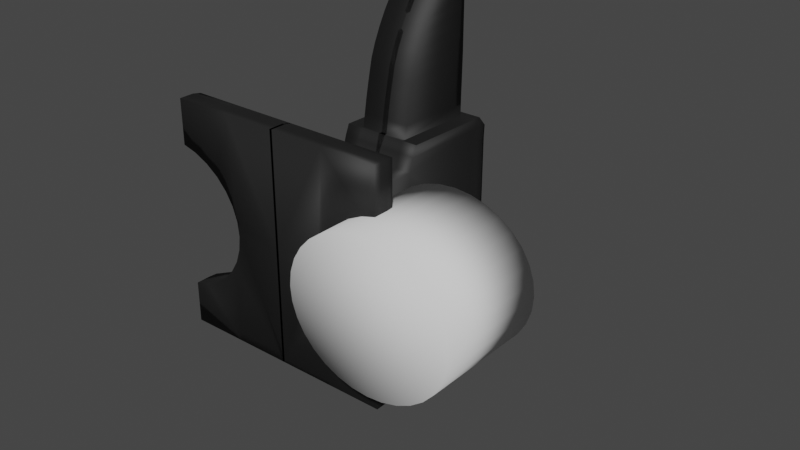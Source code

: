 # Source: Anvil.blend  (saved by Blender 3.1.7; exported with 4.5.12 LTS)
import bpy
from mathutils import Matrix  # noqa: F401  (used for matrix-valued properties, if any)

bpy.ops.wm.read_factory_settings(use_empty=True)
scene = bpy.context.scene
scene.name = 'Scene'

# ---- collections
col_collection = bpy.data.collections.new('Collection'); scene.collection.children.link(col_collection)

# ---- materials (node trees are filled in below, after node groups)
mat_material_001 = bpy.data.materials.new('Material.001')
mat_material_001.use_transparent_shadow = False

# ---- material node trees
mat_material_001.use_nodes = True; mat_material_001.node_tree.nodes.clear()
_N = mat_material_001.node_tree.nodes; _L = mat_material_001.node_tree.links
n0 = _N.new('ShaderNodeBsdfPrincipled'); n0.name = 'Principled BSDF'; n0.location = (10, 300)
n0.distribution = 'GGX'
n0.subsurface_method = 'RANDOM_WALK_SKIN'
n0.inputs[0].default_value = (0.04445, 0.04445, 0.04445, 1.0)
n0.inputs[1].default_value = 0.8406
n0.inputs[2].default_value = 0.6594
n0.inputs[3].default_value = 1.45
n0.inputs[20].default_value = 0.0
n0.inputs[27].default_value = (0.0, 0.0, 0.0, 1.0)
n0.inputs[28].default_value = 1.0
n1 = _N.new('ShaderNodeOutputMaterial'); n1.name = 'Material Output'; n1.location = (300, 300)
_L.new(n0.outputs[0], n1.inputs[0])
n1.is_active_output = True

# ---- world
world_world = bpy.data.worlds.new('World'); scene.world = world_world
world_world.use_nodes = True; world_world.node_tree.nodes.clear()
_N = world_world.node_tree.nodes; _L = world_world.node_tree.links
n0 = _N.new('ShaderNodeOutputWorld'); n0.name = 'World Output'; n0.location = (300, 300)
n1 = _N.new('ShaderNodeBackground'); n1.name = 'Background'; n1.location = (10, 300)
n1.inputs[0].default_value = (0.05088, 0.05088, 0.05088, 1.0)
_L.new(n1.outputs[0], n0.inputs[0])
n0.is_active_output = True
world_world.color = (0.05088, 0.05088, 0.05088)
world_world.use_sun_shadow = False
world_world.sun_shadow_jitter_overblur = 0.0

# ---- meshes
me_plane = bpy.data.meshes.new('Plane')
me_plane.from_pydata([(0.8964, -0.008607, 0.9169), (0.8964, -0.008607, -0.895), (0.8964, 0.1094, 0.9169), (0.8964, 0.1094, -0.895), (0.3262, 1.029, 0.3379), (0.3262, 1.027, -0.3359), (0.2557, 0.89, -0.2519), (0.2497, 0.8261, -0.247), (0.2557, 0.7618, -0.2535), (0.2738, 0.6972, -0.2718), (0.3039, 0.6322, -0.3022), (0.346, 0.5668, -0.3445), (0.4003, 0.5009, -0.3988), (0.4678, 0.4342, -0.4663), (0.5498, 0.3668, -0.5483), (0.6481, 0.299, -0.6466), (0.765, 0.2343, -0.7635), (0.8861, 0.1697, -0.8847), (0.8861, 0.1697, 0.9066), (0.765, 0.2343, 0.7854), (0.6481, 0.299, 0.6685), (0.5498, 0.3636, 0.5702), (0.4678, 0.4282, 0.4883), (0.4003, 0.4928, 0.4209), (0.346, 0.5574, 0.3667), (0.3039, 0.622, 0.3246), (0.2738, 0.6872, 0.2946), (0.2557, 0.7538, 0.2769), (0.2497, 0.82, 0.2716), (0.2557, 0.8858, 0.2791), (0.3269, 1.932, 0.33), (0.3262, 1.932, -0.3488), (0.3262, 1.098, 0.5318), (0.3262, 1.932, -0.5175), (0.3262, 1.932, -0.6733), (0.3262, 1.932, -0.829), (0.3262, 1.932, -0.9847), (0.3262, 1.932, -1.14), (0.3262, 1.932, -1.296), (0.3262, 1.932, -1.452), (0.3262, 1.932, -1.608), (0.3262, 1.932, -1.763), (0.3262, 1.236, -0.5004), (0.3262, 1.388, -0.6673), (0.3262, 1.471, -0.8342), (0.3262, 1.528, -0.9989), (0.3262, 1.573, -1.158), (0.3262, 1.608, -1.31), (0.3262, 1.634, -1.447), (0.3262, 1.655, -1.62), (0.3262, 1.696, -1.734), (-0.009511, -0.008607, 0.9169), (-0.009511, -0.008607, -0.895), (-0.009511, 0.1094, 0.9169), (-0.009511, 0.1094, -0.895), (-0.009511, 1.029, 0.3379), (-0.009511, 1.027, -0.3359), (-0.009511, 0.1697, 0.9066), (-0.009511, 0.2343, 0.7855), (-0.009511, 0.299, 0.6687), (-0.009511, 0.3636, 0.5704), (-0.009511, 0.4282, 0.4884), (-0.009511, 0.4928, 0.4209), (-0.009511, 0.5574, 0.3667), (-0.009511, 0.622, 0.3246), (-0.009511, 0.6873, 0.2946), (-0.009511, 0.7539, 0.277), (-0.009511, 0.8201, 0.2718), (-0.009511, 0.8859, 0.2793), (-0.009511, 0.1697, -0.8847), (-0.009511, 0.2343, -0.7635), (-0.009511, 0.3004, -0.6466), (-0.009511, 0.3678, -0.5483), (-0.009511, 0.4346, -0.4663), (-0.009511, 0.501, -0.3988), (-0.009511, 0.5668, -0.3445), (-0.009511, 0.6322, -0.3022), (-0.009511, 0.6972, -0.2718), (-0.009511, 0.7618, -0.2535), (-0.009511, 0.8261, -0.247), (-0.009511, 0.8899, -0.2518), (-0.007298, 1.933, 0.33), (-0.009511, 1.932, -0.3488), (-0.02852, 1.1, 0.5318), (-0.009511, 1.236, -0.5004), (-0.009511, 1.388, -0.6673), (-0.009511, 1.471, -0.8342), (-0.009511, 1.528, -0.9989), (-0.009511, 1.573, -1.158), (-0.009511, 1.608, -1.31), (-0.009511, 1.634, -1.447), (-0.009511, 1.655, -1.62), (-0.009511, 1.696, -1.734), (-0.009511, 1.932, -0.5175), (-0.009511, 1.932, -0.6733), (-0.009511, 1.932, -0.829), (-0.009511, 1.932, -0.9847), (-0.009511, 1.932, -1.14), (-0.009511, 1.932, -1.296), (-0.009511, 1.932, -1.452), (-0.009511, 1.932, -1.608), (-0.009511, 1.932, -1.763), (0.3262, 1.768, -0.3501), (0.327, 1.769, 0.3297), (0.3322, 1.787, 0.5192), (0.3262, 1.813, -0.5179), (0.3262, 1.845, -0.676), (0.3262, 1.862, -0.8341), (0.3262, 1.874, -0.9917), (0.3262, 1.884, -1.148), (0.3262, 1.891, -1.303), (0.3262, 1.897, -1.455), (0.3262, 1.901, -1.614), (0.3262, 1.91, -1.761), (-0.0009978, 1.795, 0.5181), (0.4434, -0.008607, 0.9169), (0.8964, -0.008607, 0.01094), (0.4434, 0.1094, 0.9169), (0.8964, 0.1094, 0.01094), (0.8964, 0.0504, -0.895), (0.8964, 0.0504, 0.9169), (0.8913, 0.1396, -0.8898), (0.5088, 0.4005, -0.5073), (0.5989, 0.3329, -0.5975), (0.7065, 0.2666, -0.7051), (0.8256, 0.202, -0.8241), (0.8913, 0.1396, 0.9117), (0.8256, 0.202, 0.846), (0.7065, 0.2666, 0.727), (0.5989, 0.3313, 0.6194), (0.5088, 0.3959, 0.5293), (0.8861, 0.1697, 0.01094), (0.765, 0.2343, 0.01094), (0.6481, 0.299, 0.01094), (0.5498, 0.3652, 0.01094), (0.4678, 0.4312, 0.01097), (0.4383, 0.1697, -0.8847), (0.3777, 0.2343, -0.7635), (0.3193, 0.2997, -0.6466), (0.2701, 0.3673, -0.5483), (0.4434, -0.008607, -0.895), (0.4434, 0.1094, -0.895), (0.4383, 0.1697, 0.9066), (0.3777, 0.2343, 0.7854), (0.3193, 0.299, 0.6686), (0.2701, 0.3636, 0.5703), (-0.009511, 0.3341, -0.5975), (-0.009511, 0.2674, -0.7051), (-0.009511, 0.202, -0.8241), (-0.009511, 0.1396, -0.8898), (-0.009511, 0.3313, 0.6196), (-0.009511, 0.2666, 0.7271), (-0.009511, 0.202, 0.846), (-0.009511, 0.1396, 0.9117), (-0.009511, 0.0504, 0.9169), (-0.009511, 0.0504, -0.895), (-0.009511, -0.008607, 0.01094), (0.4434, 0.0504, -0.895), (0.4409, 0.1396, -0.8898), (0.408, 0.202, -0.8241), (0.3485, 0.267, -0.7051), (0.2947, 0.3335, -0.5975), (0.2947, 0.3313, 0.6195), (0.3485, 0.2666, 0.727), (0.408, 0.202, 0.846), (0.4409, 0.1396, 0.9117), (0.5088, 0.3982, 0.01096), (0.5989, 0.3321, 0.01094), (0.7065, 0.2666, 0.01094), (0.8256, 0.202, 0.01094), (0.8913, 0.1396, 0.01094), (0.8964, 0.0504, 0.01094), (0.4434, 0.0504, 0.9169), (0.4434, -0.008607, 0.01094), (0.1948, 1.029, 0.3379), (0.1963, 1.933, 0.33), (0.281, 0.4282, 0.4883), (0.2399, 0.4928, 0.4209), (0.2069, 0.5574, 0.3667), (0.1812, 0.622, 0.3246), (0.1629, 0.6873, 0.2946), (0.1519, 0.7539, 0.2769), (0.1482, 0.82, 0.2717), (0.1519, 0.8858, 0.2792), (0.1948, 1.932, -0.3488), (0.1948, 1.1, 0.5318), (0.1948, 1.932, -0.5175), (0.1948, 1.932, -0.6733), (0.1948, 1.932, -0.829), (0.1948, 1.932, -0.9847), (0.1948, 1.932, -1.14), (0.1948, 1.932, -1.296), (0.1948, 1.932, -1.452), (0.1948, 1.932, -1.608), (0.1948, 1.932, -1.763), (0.2031, 1.789, 0.5192), (-0.02272, 1.125, 0.5318), (0.2006, 1.125, 0.5318), (-0.0009978, 1.804, 1.794), (0.2031, 1.798, 1.795), (-0.02272, 1.775, 1.791), (0.2006, 1.775, 1.791), (0.2006, 1.223, 1.042), (0.2006, 1.264, 1.152), (0.2006, 1.318, 1.264), (0.2006, 1.376, 1.367), (0.2006, 1.448, 1.474), (0.2006, 1.538, 1.581), (0.2006, 1.648, 1.687), (-0.02272, 1.648, 1.687), (-0.02272, 1.539, 1.581), (-0.02272, 1.448, 1.474), (-0.02272, 1.377, 1.367), (-0.02272, 1.318, 1.264), (-0.02272, 1.264, 1.152), (-0.02272, 1.223, 1.042), (-0.0009978, 1.804, 1.026), (-0.0009978, 1.804, 1.136), (-0.0009978, 1.804, 1.246), (-0.0009978, 1.804, 1.356), (-0.0009978, 1.804, 1.467), (-0.0009978, 1.804, 1.577), (-0.0009978, 1.804, 1.687), (0.2031, 1.798, 1.688), (0.2031, 1.798, 1.578), (0.2031, 1.798, 1.468), (0.2031, 1.798, 1.358), (0.2031, 1.798, 1.247), (0.2031, 1.798, 1.137), (0.2031, 1.798, 1.027), (0.3296, 1.934, 0.4333), (0.3262, 1.062, 0.4458), (-0.00346, 1.936, 0.4333), (-0.02009, 1.063, 0.4459), (0.3299, 1.779, 0.4352), (0.1997, 1.935, 0.4333), (0.1948, 1.063, 0.4459), (0.3262, 1.847, -0.3495), (0.3262, 1.87, -0.5177), (0.3262, 1.887, -0.6747), (0.3262, 1.896, -0.8316), (0.3262, 1.902, -0.9883), (0.3262, 1.907, -1.144), (0.3262, 1.911, -1.3), (0.3262, 1.914, -1.453), (0.3262, 1.916, -1.611), (0.3262, 1.92, -1.762), (0.327, 1.848, 0.3298), (0.332, 1.859, 0.5175), (-0.0007099, 1.864, 0.5169), (0.2028, 1.86, 0.5175), (0.3298, 1.854, 0.4343), (-0.02272, 1.2, 0.9414), (-0.02272, 1.178, 0.8393), (-0.02272, 1.158, 0.7372), (-0.02272, 1.141, 0.6353), (0.2031, 1.796, 0.9273), (0.2031, 1.794, 0.8257), (0.2031, 1.791, 0.724), (0.2031, 1.789, 0.6224), (0.2006, 1.141, 0.6353), (0.2006, 1.158, 0.7372), (0.2006, 1.178, 0.8393), (0.2006, 1.2, 0.9414), (-0.0009978, 1.795, 0.6213), (-0.0009978, 1.797, 0.723), (-0.0009978, 1.799, 0.8246), (-0.0009978, 1.802, 0.9262)], [(114, 83)], [(173, 140, 1, 116), (172, 120, 2, 117), (171, 119, 3, 118), (247, 237, 31, 30), (183, 29, 4, 174), (29, 6, 5, 4), (170, 121, 17, 131), (169, 125, 16, 132), (168, 124, 15, 133), (167, 123, 14, 134), (166, 122, 13, 135), (22, 135, 13, 12, 23), (23, 12, 11, 24), (24, 11, 10, 25), (25, 10, 9, 26), (26, 9, 8, 27), (27, 8, 7, 28), (28, 7, 6, 29), (165, 126, 18, 142), (164, 127, 19, 143), (163, 128, 20, 144), (162, 129, 21, 145), (145, 21, 130), (176, 22, 23, 177), (177, 23, 24, 178), (178, 24, 25, 179), (179, 25, 26, 180), (180, 26, 27, 181), (181, 27, 28, 182), (182, 28, 29, 183), (175, 30, 31, 184), (236, 231, 32, 185), (102, 5, 42, 105), (105, 42, 43, 106), (106, 43, 44, 107), (107, 44, 45, 108), (108, 45, 46, 109), (109, 46, 47, 110), (110, 47, 48, 111), (111, 48, 49, 112), (112, 49, 50, 113), (184, 31, 33, 186), (186, 33, 34, 187), (187, 34, 35, 188), (188, 35, 36, 189), (189, 36, 37, 190), (190, 37, 38, 191), (191, 38, 39, 192), (192, 39, 40, 193), (193, 40, 41, 194), (49, 91, 92, 50), (48, 90, 91, 49), (47, 89, 90, 48), (46, 88, 89, 47), (45, 87, 88, 46), (44, 86, 87, 45), (43, 85, 86, 44), (42, 84, 85, 43), (5, 56, 84, 42), (7, 79, 80, 6), (8, 78, 79, 7), (9, 77, 78, 8), (10, 76, 77, 9), (11, 75, 76, 10), (12, 74, 75, 11), (13, 73, 74, 12), (139, 72, 73, 13, 122), (161, 146, 72, 139), (160, 147, 71, 138), (159, 148, 70, 137), (158, 149, 69, 136), (157, 155, 54, 141), (6, 80, 56, 5), (245, 112, 113, 246), (244, 111, 112, 245), (243, 110, 111, 244), (242, 109, 110, 243), (241, 108, 109, 242), (240, 107, 108, 241), (239, 106, 107, 240), (238, 105, 106, 239), (237, 102, 105, 238), (231, 234, 104, 32), (4, 5, 102, 103), (92, 101, 194, 41, 246, 113, 50), (119, 157, 141, 3), (1, 140, 157, 119), (140, 52, 155, 157), (121, 158, 136, 17), (3, 141, 158, 121), (141, 54, 149, 158), (125, 159, 137, 16), (17, 136, 159, 125), (136, 69, 148, 159), (124, 160, 138, 15), (16, 137, 160, 124), (137, 70, 147, 160), (123, 161, 139, 14), (15, 138, 161, 123), (138, 71, 146, 161), (14, 139, 122), (60, 145, 130, 22, 176, 61), (150, 162, 145, 60), (59, 144, 162, 150), (144, 20, 129, 162), (151, 163, 144, 59), (58, 143, 163, 151), (143, 19, 128, 163), (152, 164, 143, 58), (57, 142, 164, 152), (142, 18, 127, 164), (153, 165, 142, 57), (53, 117, 165, 153), (117, 2, 126, 165), (130, 166, 135, 22), (21, 134, 166, 130), (134, 14, 122, 166), (129, 167, 134, 21), (20, 133, 167, 129), (133, 15, 123, 167), (128, 168, 133, 20), (19, 132, 168, 128), (132, 16, 124, 168), (127, 169, 132, 19), (18, 131, 169, 127), (131, 17, 125, 169), (126, 170, 131, 18), (2, 118, 170, 126), (118, 3, 121, 170), (120, 171, 118, 2), (0, 116, 171, 120), (116, 1, 119, 171), (154, 172, 117, 53), (51, 115, 172, 154), (115, 0, 120, 172), (115, 173, 116, 0), (51, 156, 173, 115), (156, 52, 140, 173), (100, 193, 194, 101), (99, 192, 193, 100), (98, 191, 192, 99), (97, 190, 191, 98), (96, 189, 190, 97), (95, 188, 189, 96), (94, 187, 188, 95), (93, 186, 187, 94), (82, 184, 186, 93), (233, 236, 185, 83), (81, 175, 184, 82), (67, 182, 183, 68), (66, 181, 182, 67), (65, 180, 181, 66), (64, 179, 180, 65), (63, 178, 179, 64), (62, 177, 178, 63), (61, 176, 177, 62), (68, 183, 174, 55), (104, 195, 185, 32), (83, 185, 197, 196), (209, 208, 201, 200), (223, 222, 198, 199), (208, 223, 199, 201), (198, 200, 201, 199), (263, 256, 229, 202), (202, 229, 228, 203), (203, 228, 227, 204), (204, 227, 226, 205), (205, 226, 225, 206), (206, 225, 224, 207), (207, 224, 223, 208), (256, 267, 216, 229), (229, 216, 217, 228), (228, 217, 218, 227), (227, 218, 219, 226), (226, 219, 220, 225), (225, 220, 221, 224), (224, 221, 222, 223), (252, 263, 202, 215), (215, 202, 203, 214), (214, 203, 204, 213), (213, 204, 205, 212), (212, 205, 206, 211), (211, 206, 207, 210), (210, 207, 208, 209), (55, 174, 236, 233), (30, 175, 235, 230), (4, 103, 234, 231), (175, 81, 232, 235), (174, 4, 231, 236), (247, 30, 230, 251), (103, 247, 251, 234), (104, 248, 250, 195), (31, 237, 238, 33), (33, 238, 239, 34), (34, 239, 240, 35), (35, 240, 241, 36), (36, 241, 242, 37), (37, 242, 243, 38), (38, 243, 244, 39), (39, 244, 245, 40), (40, 245, 246, 41), (195, 250, 249, 114), (234, 251, 248, 104), (103, 102, 237, 247), (235, 232, 249, 250, 248, 251, 230), (196, 197, 260, 255), (255, 260, 261, 254), (254, 261, 262, 253), (253, 262, 263, 252), (195, 114, 264, 259), (259, 264, 265, 258), (258, 265, 266, 257), (257, 266, 267, 256), (197, 195, 259, 260), (260, 259, 258, 261), (261, 258, 257, 262), (262, 257, 256, 263)])
me_plane.polygons.foreach_set('use_smooth', [1, 1, 1, 1, 1, 1, 1, 1, 1, 1, 1, 1, 1, 1, 1, 1, 1, 1, 1, 1, 1, 1, 1, 1, 1, 1, 1, 1, 1, 1, 1, 1, 1, 1, 1, 1, 1, 1, 1, 1, 1, 1, 1, 1, 1, 1, 1, 1, 1, 1, 1, 1, 1, 1, 1, 1, 1, 1, 1, 1, 1, 1, 1, 1, 1, 1, 1, 1, 1, 1, 1, 1, 1, 1, 1, 1, 1, 1, 1, 1, 1, 1, 1, 1, 1, 1, 1, 1, 1, 1, 1, 1, 1, 1, 1, 1, 1, 1, 1, 1, 1, 1, 1, 1, 1, 1, 1, 1, 1, 1, 1, 1, 1, 1, 1, 1, 1, 1, 1, 1, 1, 1, 1, 1, 1, 1, 1, 1, 1, 1, 1, 1, 1, 1, 1, 1, 1, 1, 1, 1, 1, 1, 1, 1, 1, 1, 1, 1, 1, 1, 1, 1, 1, 1, 1, 1, 1, 0, 1, 1, 1, 1, 1, 1, 1, 1, 1, 1, 1, 1, 1, 1, 1, 1, 1, 1, 1, 1, 1, 1, 1, 1, 1, 1, 1, 1, 1, 1, 1, 1, 1, 1, 1, 1, 1, 1, 1, 1, 1, 1, 1, 1, 1, 1, 1, 1, 1, 1, 1, 1, 1, 1, 1, 1, 1, 1, 1])
_uv = me_plane.uv_layers.new(name='UVMap')
_uv.uv.foreach_set('vector', [0.75, 0.5, 0.75, 1.0, 1.0, 1.0, 1.0, 0.5, 0.75, 0.0, 1.0, 0.0, 1.0, 0.0, 0.75, 0.0, 1.0, 0.5, 1.0, 1.0, 1.0, 1.0, 1.0, 0.5, 1.0, 0.0, 1.0, 1.0, 1.0, 1.0, 1.0, 0.0, 0.8043, 0.0, 1.0, 0.0, 1.0, 0.0, 0.8043, 0.0, 1.0, 0.0, 1.0, 1.0, 1.0, 1.0, 1.0, 0.0, 1.0, 0.5, 1.0, 1.0, 1.0, 1.0, 1.0, 0.5, 1.0, 0.5, 1.0, 1.0, 1.0, 1.0, 1.0, 0.5, 1.0, 0.5, 1.0, 1.0, 1.0, 1.0, 1.0, 0.5, 1.0, 0.5, 1.0, 1.0, 1.0, 1.0, 1.0, 0.5, 1.0, 0.5, 1.0, 1.0, 1.0, 1.0, 1.0, 0.5, 1.0, 0.0, 1.0, 0.5, 1.0, 1.0, 1.0, 1.0, 1.0, 0.0, 1.0, 0.0, 1.0, 1.0, 1.0, 1.0, 1.0, 0.0, 1.0, 0.0, 1.0, 1.0, 1.0, 1.0, 1.0, 0.0, 1.0, 0.0, 1.0, 1.0, 1.0, 1.0, 1.0, 0.0, 1.0, 0.0, 1.0, 1.0, 1.0, 1.0, 1.0, 0.0, 1.0, 0.0, 1.0, 1.0, 1.0, 1.0, 1.0, 0.0, 1.0, 0.0, 1.0, 1.0, 1.0, 1.0, 1.0, 0.0, 0.75, 0.0, 1.0, 0.0, 1.0, 0.0, 0.75, 0.0, 0.75, 0.0, 1.0, 0.0, 1.0, 0.0, 0.75, 0.0, 0.75, 0.0, 1.0, 0.0, 1.0, 0.0, 0.75, 0.0, 0.75, 0.0, 1.0, 0.0, 1.0, 0.0, 0.75, 0.0, 0.75, 0.0, 1.0, 0.0, 1.0, 0.0, 0.8043, 0.0, 1.0, 0.0, 1.0, 0.0, 0.8043, 0.0, 0.8043, 0.0, 1.0, 0.0, 1.0, 0.0, 0.8043, 0.0, 0.8043, 0.0, 1.0, 0.0, 1.0, 0.0, 0.8043, 0.0, 0.8043, 0.0, 1.0, 0.0, 1.0, 0.0, 0.8043, 0.0, 0.8043, 0.0, 1.0, 0.0, 1.0, 0.0, 0.8043, 0.0, 0.8043, 0.0, 1.0, 0.0, 1.0, 0.0, 0.8043, 0.0, 0.8043, 0.0, 1.0, 0.0, 1.0, 0.0, 0.8043, 0.0, 0.8043, 0.0, 1.0, 0.0, 1.0, 1.0, 0.8043, 1.0, 0.8043, 0.0, 1.0, 0.0, 1.0, 0.0, 0.8043, 0.0, 1.0, 1.0, 1.0, 1.0, 1.0, 1.0, 1.0, 1.0, 1.0, 1.0, 1.0, 1.0, 1.0, 1.0, 1.0, 1.0, 1.0, 1.0, 1.0, 1.0, 1.0, 1.0, 1.0, 1.0, 1.0, 1.0, 1.0, 1.0, 1.0, 1.0, 1.0, 1.0, 1.0, 1.0, 1.0, 1.0, 1.0, 1.0, 1.0, 1.0, 1.0, 1.0, 1.0, 1.0, 1.0, 1.0, 1.0, 1.0, 1.0, 1.0, 1.0, 1.0, 1.0, 1.0, 1.0, 1.0, 1.0, 1.0, 1.0, 1.0, 1.0, 1.0, 1.0, 1.0, 1.0, 1.0, 1.0, 1.0, 1.0, 1.0, 1.0, 1.0, 0.8043, 1.0, 1.0, 1.0, 1.0, 1.0, 0.8043, 1.0, 0.8043, 1.0, 1.0, 1.0, 1.0, 1.0, 0.8043, 1.0, 0.8043, 1.0, 1.0, 1.0, 1.0, 1.0, 0.8043, 1.0, 0.8043, 1.0, 1.0, 1.0, 1.0, 1.0, 0.8043, 1.0, 0.8043, 1.0, 1.0, 1.0, 1.0, 1.0, 0.8043, 1.0, 0.8043, 1.0, 1.0, 1.0, 1.0, 1.0, 0.8043, 1.0, 0.8043, 1.0, 1.0, 1.0, 1.0, 1.0, 0.8043, 1.0, 0.8043, 1.0, 1.0, 1.0, 1.0, 1.0, 0.8043, 1.0, 0.8043, 1.0, 1.0, 1.0, 1.0, 1.0, 0.8043, 1.0, 1.0, 1.0, 0.5, 1.0, 0.5, 1.0, 1.0, 1.0, 1.0, 1.0, 0.5, 1.0, 0.5, 1.0, 1.0, 1.0, 1.0, 1.0, 0.5, 1.0, 0.5, 1.0, 1.0, 1.0, 1.0, 1.0, 0.5, 1.0, 0.5, 1.0, 1.0, 1.0, 1.0, 1.0, 0.5, 1.0, 0.5, 1.0, 1.0, 1.0, 1.0, 1.0, 0.5, 1.0, 0.5, 1.0, 1.0, 1.0, 1.0, 1.0, 0.5, 1.0, 0.5, 1.0, 1.0, 1.0, 1.0, 1.0, 0.5, 1.0, 0.5, 1.0, 1.0, 1.0, 1.0, 1.0, 0.5, 1.0, 0.5, 1.0, 1.0, 1.0, 1.0, 1.0, 0.5, 1.0, 0.5, 1.0, 1.0, 1.0, 1.0, 1.0, 0.5, 1.0, 0.5, 1.0, 1.0, 1.0, 1.0, 1.0, 0.5, 1.0, 0.5, 1.0, 1.0, 1.0, 1.0, 1.0, 0.5, 1.0, 0.5, 1.0, 1.0, 1.0, 1.0, 1.0, 0.5, 1.0, 0.5, 1.0, 1.0, 1.0, 1.0, 1.0, 0.5, 1.0, 0.5, 1.0, 1.0, 1.0, 1.0, 1.0, 0.5, 1.0, 0.5, 1.0, 1.0, 1.0, 0.75, 1.0, 0.5, 1.0, 0.5, 1.0, 1.0, 1.0, 1.0, 1.0, 0.75, 1.0, 0.5, 1.0, 0.5, 1.0, 0.75, 1.0, 0.75, 1.0, 0.5, 1.0, 0.5, 1.0, 0.75, 1.0, 0.75, 1.0, 0.5, 1.0, 0.5, 1.0, 0.75, 1.0, 0.75, 1.0, 0.5, 1.0, 0.5, 1.0, 0.75, 1.0, 0.75, 1.0, 0.5, 1.0, 0.5, 1.0, 0.75, 1.0, 1.0, 1.0, 0.5, 1.0, 0.5, 1.0, 1.0, 1.0, 1.0, 1.0, 1.0, 1.0, 1.0, 1.0, 1.0, 1.0, 1.0, 1.0, 1.0, 1.0, 1.0, 1.0, 1.0, 1.0, 1.0, 1.0, 1.0, 1.0, 1.0, 1.0, 1.0, 1.0, 1.0, 1.0, 1.0, 1.0, 1.0, 1.0, 1.0, 1.0, 1.0, 1.0, 1.0, 1.0, 1.0, 1.0, 1.0, 1.0, 1.0, 1.0, 1.0, 1.0, 1.0, 1.0, 1.0, 1.0, 1.0, 1.0, 1.0, 1.0, 1.0, 1.0, 1.0, 1.0, 1.0, 1.0, 1.0, 1.0, 1.0, 1.0, 1.0, 1.0, 1.0, 1.0, 1.0, 1.0, 1.0, 1.0, 1.0, 1.0, 1.0, 0.0, 1.0, 0.0, 1.0, 0.0, 1.0, 0.0, 1.0, 0.0, 1.0, 1.0, 1.0, 1.0, 1.0, 0.0, 0.5, 1.0, 0.5, 1.0, 0.8043, 1.0, 1.0, 1.0, 1.0, 1.0, 1.0, 1.0, 1.0, 1.0, 1.0, 1.0, 0.75, 1.0, 0.75, 1.0, 1.0, 1.0, 1.0, 1.0, 0.75, 1.0, 0.75, 1.0, 1.0, 1.0, 0.75, 1.0, 0.5, 1.0, 0.5, 1.0, 0.75, 1.0, 1.0, 1.0, 0.75, 1.0, 0.75, 1.0, 1.0, 1.0, 1.0, 1.0, 0.75, 1.0, 0.75, 1.0, 1.0, 1.0, 0.75, 1.0, 0.5, 1.0, 0.5, 1.0, 0.75, 1.0, 1.0, 1.0, 0.75, 1.0, 0.75, 1.0, 1.0, 1.0, 1.0, 1.0, 0.75, 1.0, 0.75, 1.0, 1.0, 1.0, 0.75, 1.0, 0.5, 1.0, 0.5, 1.0, 0.75, 1.0, 1.0, 1.0, 0.75, 1.0, 0.75, 1.0, 1.0, 1.0, 1.0, 1.0, 0.75, 1.0, 0.75, 1.0, 1.0, 1.0, 0.75, 1.0, 0.5, 1.0, 0.5, 1.0, 0.75, 1.0, 1.0, 1.0, 0.75, 1.0, 0.75, 1.0, 1.0, 1.0, 1.0, 1.0, 0.75, 1.0, 0.75, 1.0, 1.0, 1.0, 0.75, 1.0, 0.5, 1.0, 0.5, 1.0, 0.75, 1.0, 1.0, 1.0, 0.75, 1.0, 1.0, 1.0, 0.5, 0.0, 0.75, 0.0, 1.0, 0.0, 1.0, 0.0, 0.8043, 0.0, 0.5, 0.0, 0.5, 0.0, 0.75, 0.0, 0.75, 0.0, 0.5, 0.0, 0.5, 0.0, 0.75, 0.0, 0.75, 0.0, 0.5, 0.0, 0.75, 0.0, 1.0, 0.0, 1.0, 0.0, 0.75, 0.0, 0.5, 0.0, 0.75, 0.0, 0.75, 0.0, 0.5, 0.0, 0.5, 0.0, 0.75, 0.0, 0.75, 0.0, 0.5, 0.0, 0.75, 0.0, 1.0, 0.0, 1.0, 0.0, 0.75, 0.0, 0.5, 0.0, 0.75, 0.0, 0.75, 0.0, 0.5, 0.0, 0.5, 0.0, 0.75, 0.0, 0.75, 0.0, 0.5, 0.0, 0.75, 0.0, 1.0, 0.0, 1.0, 0.0, 0.75, 0.0, 0.5, 0.0, 0.75, 0.0, 0.75, 0.0, 0.5, 0.0, 0.5, 0.0, 0.75, 0.0, 0.75, 0.0, 0.5, 0.0, 0.75, 0.0, 1.0, 0.0, 1.0, 0.0, 0.75, 0.0, 1.0, 0.0, 1.0, 0.5, 1.0, 0.5, 1.0, 0.0, 1.0, 0.0, 1.0, 0.5, 1.0, 0.5, 1.0, 0.0, 1.0, 0.5, 1.0, 1.0, 1.0, 1.0, 1.0, 0.5, 1.0, 0.0, 1.0, 0.5, 1.0, 0.5, 1.0, 0.0, 1.0, 0.0, 1.0, 0.5, 1.0, 0.5, 1.0, 0.0, 1.0, 0.5, 1.0, 1.0, 1.0, 1.0, 1.0, 0.5, 1.0, 0.0, 1.0, 0.5, 1.0, 0.5, 1.0, 0.0, 1.0, 0.0, 1.0, 0.5, 1.0, 0.5, 1.0, 0.0, 1.0, 0.5, 1.0, 1.0, 1.0, 1.0, 1.0, 0.5, 1.0, 0.0, 1.0, 0.5, 1.0, 0.5, 1.0, 0.0, 1.0, 0.0, 1.0, 0.5, 1.0, 0.5, 1.0, 0.0, 1.0, 0.5, 1.0, 1.0, 1.0, 1.0, 1.0, 0.5, 1.0, 0.0, 1.0, 0.5, 1.0, 0.5, 1.0, 0.0, 1.0, 0.0, 1.0, 0.5, 1.0, 0.5, 1.0, 0.0, 1.0, 0.5, 1.0, 1.0, 1.0, 1.0, 1.0, 0.5, 1.0, 0.0, 1.0, 0.5, 1.0, 0.5, 1.0, 0.0, 1.0, 0.0, 1.0, 0.5, 1.0, 0.5, 1.0, 0.0, 1.0, 0.5, 1.0, 1.0, 1.0, 1.0, 1.0, 0.5, 0.5, 0.0, 0.75, 0.0, 0.75, 0.0, 0.5, 0.0, 0.5, 0.0, 0.75, 0.0, 0.75, 0.0, 0.5, 0.0, 0.75, 0.0, 1.0, 0.0, 1.0, 0.0, 0.75, 0.0, 0.75, 0.0, 0.75, 0.5, 1.0, 0.5, 1.0, 0.0, 0.5, 0.0, 0.5, 0.5, 0.75, 0.5, 0.75, 0.0, 0.5, 0.5, 0.5, 1.0, 0.75, 1.0, 0.75, 0.5, 0.5, 1.0, 0.8043, 1.0, 0.8043, 1.0, 0.5, 1.0, 0.5, 1.0, 0.8043, 1.0, 0.8043, 1.0, 0.5, 1.0, 0.5, 1.0, 0.8043, 1.0, 0.8043, 1.0, 0.5, 1.0, 0.5, 1.0, 0.8043, 1.0, 0.8043, 1.0, 0.5, 1.0, 0.5, 1.0, 0.8043, 1.0, 0.8043, 1.0, 0.5, 1.0, 0.5, 1.0, 0.8043, 1.0, 0.8043, 1.0, 0.5, 1.0, 0.5, 1.0, 0.8043, 1.0, 0.8043, 1.0, 0.5, 1.0, 0.5, 1.0, 0.8043, 1.0, 0.8043, 1.0, 0.5, 1.0, 0.5, 1.0, 0.8043, 1.0, 0.8043, 1.0, 0.5, 1.0, 0.5, 0.0, 0.8043, 0.0, 0.8043, 0.0, 0.5, 0.0, 0.5, 0.0, 0.8043, 0.0, 0.8043, 1.0, 0.5, 1.0, 0.5, 0.0, 0.8043, 0.0, 0.8043, 0.0, 0.5, 0.0, 0.5, 0.0, 0.8043, 0.0, 0.8043, 0.0, 0.5, 0.0, 0.5, 0.0, 0.8043, 0.0, 0.8043, 0.0, 0.5, 0.0, 0.5, 0.0, 0.8043, 0.0, 0.8043, 0.0, 0.5, 0.0, 0.5, 0.0, 0.8043, 0.0, 0.8043, 0.0, 0.5, 0.0, 0.5, 0.0, 0.8043, 0.0, 0.8043, 0.0, 0.5, 0.0, 0.5, 0.0, 0.8043, 0.0, 0.8043, 0.0, 0.5, 0.0, 0.5, 0.0, 0.8043, 0.0, 0.8043, 0.0, 0.5, 0.0, 0.0, 0.0, 0.0, 0.0, 0.0, 0.0, 0.0, 0.0, 0.5, 0.0, 0.8043, 0.0, 0.8043, 0.0, 0.5, 0.0, 0.5, 0.0, 0.8043, 0.0, 0.8043, 0.0, 0.5, 0.0, 0.8043, 0.0, 0.5, 0.0, 0.5, 0.0, 0.8043, 0.0, 0.8043, 0.0, 0.8043, 0.0, 0.8043, 0.0, 0.8043, 0.0, 0.5, 0.0, 0.5, 0.0, 0.8043, 0.0, 0.8043, 0.0, 0.8043, 0.0, 0.8043, 0.0, 0.8043, 0.0, 0.8043, 0.0, 0.8043, 0.0, 0.8043, 0.0, 0.8043, 0.0, 0.8043, 0.0, 0.8043, 0.0, 0.8043, 0.0, 0.8043, 0.0, 0.8043, 0.0, 0.8043, 0.0, 0.8043, 0.0, 0.8043, 0.0, 0.8043, 0.0, 0.8043, 0.0, 0.8043, 0.0, 0.8043, 0.0, 0.8043, 0.0, 0.8043, 0.0, 0.8043, 0.0, 0.8043, 0.0, 0.8043, 0.0, 0.8043, 0.0, 0.8043, 0.0, 0.8043, 0.0, 0.8043, 0.0, 0.8043, 0.0, 0.5, 0.0, 0.5, 0.0, 0.8043, 0.0, 0.8043, 0.0, 0.5, 0.0, 0.5, 0.0, 0.8043, 0.0, 0.8043, 0.0, 0.5, 0.0, 0.5, 0.0, 0.8043, 0.0, 0.8043, 0.0, 0.5, 0.0, 0.5, 0.0, 0.8043, 0.0, 0.8043, 0.0, 0.5, 0.0, 0.5, 0.0, 0.8043, 0.0, 0.8043, 0.0, 0.5, 0.0, 0.5, 0.0, 0.8043, 0.0, 0.8043, 0.0, 0.5, 0.0, 0.5, 0.0, 0.8043, 0.0, 0.5, 0.0, 0.8043, 0.0, 0.8043, 0.0, 0.5, 0.0, 0.5, 0.0, 0.8043, 0.0, 0.8043, 0.0, 0.5, 0.0, 0.5, 0.0, 0.8043, 0.0, 0.8043, 0.0, 0.5, 0.0, 0.5, 0.0, 0.8043, 0.0, 0.8043, 0.0, 0.5, 0.0, 0.5, 0.0, 0.8043, 0.0, 0.8043, 0.0, 0.5, 0.0, 0.5, 0.0, 0.8043, 0.0, 0.8043, 0.0, 0.5, 0.0, 0.5, 0.0, 0.8043, 0.0, 0.8043, 0.0, 0.5, 0.0, 0.5, 0.0, 0.8043, 0.0, 0.8043, 0.0, 0.5, 0.0, 1.0, 0.0, 0.8043, 0.0, 0.8043, 0.0, 1.0, 0.0, 1.0, 0.0, 1.0, 0.0, 1.0, 0.0, 1.0, 0.0, 0.8043, 0.0, 0.5, 0.0, 0.5, 0.0, 0.8043, 0.0, 0.8043, 0.0, 1.0, 0.0, 1.0, 0.0, 0.8043, 0.0, 1.0, 0.0, 1.0, 0.0, 1.0, 0.0, 1.0, 0.0, 1.0, 0.0, 1.0, 0.0, 1.0, 0.0, 1.0, 0.0, 1.0, 0.0, 1.0, 0.0, 0.8043, 0.0, 0.8043, 0.0, 1.0, 1.0, 1.0, 1.0, 1.0, 1.0, 1.0, 1.0, 1.0, 1.0, 1.0, 1.0, 1.0, 1.0, 1.0, 1.0, 1.0, 1.0, 1.0, 1.0, 1.0, 1.0, 1.0, 1.0, 1.0, 1.0, 1.0, 1.0, 1.0, 1.0, 1.0, 1.0, 1.0, 1.0, 1.0, 1.0, 1.0, 1.0, 1.0, 1.0, 1.0, 1.0, 1.0, 1.0, 1.0, 1.0, 1.0, 1.0, 1.0, 1.0, 1.0, 1.0, 1.0, 1.0, 1.0, 1.0, 1.0, 1.0, 1.0, 1.0, 1.0, 1.0, 1.0, 1.0, 1.0, 1.0, 1.0, 1.0, 1.0, 1.0, 1.0, 1.0, 0.8043, 0.0, 0.8043, 0.0, 0.5, 0.0, 0.5, 0.0, 1.0, 0.0, 1.0, 0.0, 1.0, 0.0, 1.0, 0.0, 1.0, 0.0, 1.0, 1.0, 1.0, 1.0, 1.0, 0.0, 0.8043, 0.0, 0.5, 0.0, 0.5, 0.0, 0.8043, 0.0, 1.0, 0.0, 1.0, 0.0, 1.0, 0.0, 0.5, 0.0, 0.8043, 0.0, 0.8043, 0.0, 0.5, 0.0, 0.5, 0.0, 0.8043, 0.0, 0.8043, 0.0, 0.5, 0.0, 0.5, 0.0, 0.8043, 0.0, 0.8043, 0.0, 0.5, 0.0, 0.5, 0.0, 0.8043, 0.0, 0.8043, 0.0, 0.5, 0.0, 0.8043, 0.0, 0.5, 0.0, 0.5, 0.0, 0.8043, 0.0, 0.8043, 0.0, 0.5, 0.0, 0.5, 0.0, 0.8043, 0.0, 0.8043, 0.0, 0.5, 0.0, 0.5, 0.0, 0.8043, 0.0, 0.8043, 0.0, 0.5, 0.0, 0.5, 0.0, 0.8043, 0.0, 0.8043, 0.0, 0.8043, 0.0, 0.8043, 0.0, 0.8043, 0.0, 0.8043, 0.0, 0.8043, 0.0, 0.8043, 0.0, 0.8043, 0.0, 0.8043, 0.0, 0.8043, 0.0, 0.8043, 0.0, 0.8043, 0.0, 0.8043, 0.0, 0.8043, 0.0, 0.8043, 0.0, 0.8043, 0.0])
me_plane.materials.append(mat_material_001)
me_plane.use_remesh_fix_poles = True
me_plane.use_remesh_preserve_attributes = False
me_plane.update()
me_cylinder = bpy.data.meshes.new('Cylinder')
me_cylinder.from_pydata([(0.0, 1.0, -1.0), (0.0, 1.0, 1.0), (0.1951, 0.9808, -1.0), (0.1951, 0.9808, 1.0), (0.3827, 0.9239, -1.0), (0.3827, 0.9239, 1.0), (0.5556, 0.8315, -1.0), (0.5556, 0.8315, 1.0), (0.7071, 0.7071, -1.0), (0.7071, 0.7071, 1.0), (0.8315, 0.5556, -1.0), (0.8315, 0.5556, 1.0), (0.9239, 0.3827, -1.0), (0.9239, 0.3827, 1.0), (0.9808, 0.1951, -1.0), (0.9808, 0.1951, 1.0), (1.0, -4.371e-08, -1.0), (1.0, -4.371e-08, 1.0), (0.9808, -0.1951, -1.0), (0.9808, -0.1951, 1.0), (0.9239, -0.3827, -1.0), (0.9239, -0.3827, 1.0), (0.8315, -0.5556, -1.0), (0.8315, -0.5556, 1.0), (0.7071, -0.7071, -1.0), (0.7071, -0.7071, 1.0), (0.5556, -0.8315, -1.0), (0.5556, -0.8315, 1.0), (0.3827, -0.9239, -1.0), (0.3827, -0.9239, 1.0), (0.1951, -0.9808, -1.0), (0.1951, -0.9808, 1.0), (-8.742e-08, -1.0, -1.0), (-8.742e-08, -1.0, 1.0), (-0.1951, -0.9808, -1.0), (-0.1951, -0.9808, 1.0), (-0.3827, -0.9239, -1.0), (-0.3827, -0.9239, 1.0), (-0.5556, -0.8315, -1.0), (-0.5556, -0.8315, 1.0), (-0.7071, -0.7071, -1.0), (-0.7071, -0.7071, 1.0), (-0.8315, -0.5556, -1.0), (-0.8315, -0.5556, 1.0), (-0.9239, -0.3827, -1.0), (-0.9239, -0.3827, 1.0), (-0.9808, -0.1951, -1.0), (-0.9808, -0.1951, 1.0), (-1.0, 1.192e-08, -1.0), (-1.0, 1.192e-08, 1.0), (-0.9808, 0.1951, -1.0), (-0.9808, 0.1951, 1.0), (-0.9239, 0.3827, -1.0), (-0.9239, 0.3827, 1.0), (-0.8315, 0.5556, -1.0), (-0.8315, 0.5556, 1.0), (-0.7071, 0.7071, -1.0), (-0.7071, 0.7071, 1.0), (-0.5556, 0.8315, -1.0), (-0.5556, 0.8315, 1.0), (-0.3827, 0.9239, -1.0), (-0.3827, 0.9239, 1.0), (-0.1951, 0.9808, -1.0), (-0.1951, 0.9808, 1.0)], [], [(0, 1, 3, 2), (2, 3, 5, 4), (4, 5, 7, 6), (6, 7, 9, 8), (8, 9, 11, 10), (10, 11, 13, 12), (12, 13, 15, 14), (14, 15, 17, 16), (16, 17, 19, 18), (18, 19, 21, 20), (20, 21, 23, 22), (22, 23, 25, 24), (24, 25, 27, 26), (26, 27, 29, 28), (28, 29, 31, 30), (30, 31, 33, 32), (32, 33, 35, 34), (34, 35, 37, 36), (36, 37, 39, 38), (38, 39, 41, 40), (40, 41, 43, 42), (42, 43, 45, 44), (44, 45, 47, 46), (46, 47, 49, 48), (48, 49, 51, 50), (50, 51, 53, 52), (52, 53, 55, 54), (54, 55, 57, 56), (56, 57, 59, 58), (58, 59, 61, 60), (3, 1, 63, 61, 59, 57, 55, 53, 51, 49, 47, 45, 43, 41, 39, 37, 35, 33, 31, 29, 27, 25, 23, 21, 19, 17, 15, 13, 11, 9, 7, 5), (60, 61, 63, 62), (62, 63, 1, 0), (0, 2, 4, 6, 8, 10, 12, 14, 16, 18, 20, 22, 24, 26, 28, 30, 32, 34, 36, 38, 40, 42, 44, 46, 48, 50, 52, 54, 56, 58, 60, 62)])
me_cylinder.polygons.foreach_set('use_smooth', [True] * 34)
_uv = me_cylinder.uv_layers.new(name='UVMap')
_uv.uv.foreach_set('vector', [1.0, 0.5, 1.0, 1.0, 0.9688, 1.0, 0.9688, 0.5, 0.9688, 0.5, 0.9688, 1.0, 0.9375, 1.0, 0.9375, 0.5, 0.9375, 0.5, 0.9375, 1.0, 0.9062, 1.0, 0.9062, 0.5, 0.9062, 0.5, 0.9062, 1.0, 0.875, 1.0, 0.875, 0.5, 0.875, 0.5, 0.875, 1.0, 0.8438, 1.0, 0.8438, 0.5, 0.8438, 0.5, 0.8438, 1.0, 0.8125, 1.0, 0.8125, 0.5, 0.8125, 0.5, 0.8125, 1.0, 0.7812, 1.0, 0.7812, 0.5, 0.7812, 0.5, 0.7812, 1.0, 0.75, 1.0, 0.75, 0.5, 0.75, 0.5, 0.75, 1.0, 0.7188, 1.0, 0.7188, 0.5, 0.7188, 0.5, 0.7188, 1.0, 0.6875, 1.0, 0.6875, 0.5, 0.6875, 0.5, 0.6875, 1.0, 0.6562, 1.0, 0.6562, 0.5, 0.6562, 0.5, 0.6562, 1.0, 0.625, 1.0, 0.625, 0.5, 0.625, 0.5, 0.625, 1.0, 0.5938, 1.0, 0.5938, 0.5, 0.5938, 0.5, 0.5938, 1.0, 0.5625, 1.0, 0.5625, 0.5, 0.5625, 0.5, 0.5625, 1.0, 0.5312, 1.0, 0.5312, 0.5, 0.5312, 0.5, 0.5312, 1.0, 0.5, 1.0, 0.5, 0.5, 0.5, 0.5, 0.5, 1.0, 0.4688, 1.0, 0.4688, 0.5, 0.4688, 0.5, 0.4688, 1.0, 0.4375, 1.0, 0.4375, 0.5, 0.4375, 0.5, 0.4375, 1.0, 0.4062, 1.0, 0.4062, 0.5, 0.4062, 0.5, 0.4062, 1.0, 0.375, 1.0, 0.375, 0.5, 0.375, 0.5, 0.375, 1.0, 0.3438, 1.0, 0.3438, 0.5, 0.3438, 0.5, 0.3438, 1.0, 0.3125, 1.0, 0.3125, 0.5, 0.3125, 0.5, 0.3125, 1.0, 0.2812, 1.0, 0.2812, 0.5, 0.2812, 0.5, 0.2812, 1.0, 0.25, 1.0, 0.25, 0.5, 0.25, 0.5, 0.25, 1.0, 0.2188, 1.0, 0.2188, 0.5, 0.2188, 0.5, 0.2188, 1.0, 0.1875, 1.0, 0.1875, 0.5, 0.1875, 0.5, 0.1875, 1.0, 0.1562, 1.0, 0.1562, 0.5, 0.1562, 0.5, 0.1562, 1.0, 0.125, 1.0, 0.125, 0.5, 0.125, 0.5, 0.125, 1.0, 0.09375, 1.0, 0.09375, 0.5, 0.09375, 0.5, 0.09375, 1.0, 0.0625, 1.0, 0.0625, 0.5, 0.2968, 0.4854, 0.25, 0.49, 0.2032, 0.4854, 0.1582, 0.4717, 0.1167, 0.4496, 0.08029, 0.4197, 0.05045, 0.3833, 0.02827, 0.3418, 0.01461, 0.2968, 0.01, 0.25, 0.01461, 0.2032, 0.02827, 0.1582, 0.05045, 0.1167, 0.08029, 0.08029, 0.1167, 0.05045, 0.1582, 0.02827, 0.2032, 0.01461, 0.25, 0.01, 0.2968, 0.01461, 0.3418, 0.02827, 0.3833, 0.05045, 0.4197, 0.08029, 0.4496, 0.1167, 0.4717, 0.1582, 0.4854, 0.2032, 0.49, 0.25, 0.4854, 0.2968, 0.4717, 0.3418, 0.4496, 0.3833, 0.4197, 0.4197, 0.3833, 0.4496, 0.3418, 0.4717, 0.0625, 0.5, 0.0625, 1.0, 0.03125, 1.0, 0.03125, 0.5, 0.03125, 0.5, 0.03125, 1.0, 0.0, 1.0, 0.0, 0.5, 0.75, 0.49, 0.7968, 0.4854, 0.8418, 0.4717, 0.8833, 0.4496, 0.9197, 0.4197, 0.9496, 0.3833, 0.9717, 0.3418, 0.9854, 0.2968, 0.99, 0.25, 0.9854, 0.2032, 0.9717, 0.1582, 0.9496, 0.1167, 0.9197, 0.08029, 0.8833, 0.05045, 0.8418, 0.02827, 0.7968, 0.01461, 0.75, 0.01, 0.7032, 0.01461, 0.6582, 0.02827, 0.6167, 0.05045, 0.5803, 0.08029, 0.5504, 0.1167, 0.5283, 0.1582, 0.5146, 0.2032, 0.51, 0.25, 0.5146, 0.2968, 0.5283, 0.3418, 0.5504, 0.3833, 0.5803, 0.4197, 0.6167, 0.4496, 0.6582, 0.4717, 0.7032, 0.4854])
me_cylinder.use_remesh_fix_poles = True
me_cylinder.use_remesh_preserve_attributes = False
me_cylinder.update()

# ---- objects
ob_plane = bpy.data.objects.new('Plane', me_plane)
ob_cylinder = bpy.data.objects.new('Cylinder', me_cylinder)

# ---- transforms, parenting, visibility, modifiers, constraints
ob_plane.location = (0.0, 0.0, 0.0)
ob_plane.show_all_edges = True
_m = ob_plane.modifiers.new('Boolean', 'BOOLEAN')
_m.object = ob_cylinder
_m = ob_plane.modifiers.new('Mirror', 'MIRROR')
ob_cylinder.location = (1.034, 0.1781, 3.681e-05)
ob_cylinder.rotation_euler = (-1.571, -1.571, 0.0)
ob_cylinder.scale = (0.5789, 0.653, 0.4471)
ob_cylinder.display_type = 'WIRE'
ob_cylinder.display.show_shadows = False

# ---- collection membership
col_collection.objects.link(ob_plane)
col_collection.objects.link(ob_cylinder)

# ---- scene / render settings (as saved in the file)
scene.frame_start = 1; scene.frame_end = 250; scene.frame_set(1)
scene.render.engine = 'BLENDER_EEVEE_NEXT'
scene.cycles.sampling_pattern = 'TABULATED_SOBOL'
scene.cycles.use_light_tree = False
scene.view_settings.view_transform = 'Filmic'
bpy.context.view_layer.update()

# ---- added for rendering (the .blend has no active camera and no usable light): camera, sun
cam_auto = bpy.data.cameras.new('AutoCamera')
cam_auto.lens = 50.0
cam_auto.sensor_width = 36.0
cam_auto.clip_end = 1000.0
ob_auto_camera = bpy.data.objects.new('AutoCamera', cam_auto)
scene.collection.objects.link(ob_auto_camera)
ob_auto_camera.location = (4.94634, -4.62806, 3.65688)
ob_auto_camera.rotation_euler = (1.09748, -7.21219e-08, 0.694738)
scene.camera = ob_auto_camera
light_auto_sun = bpy.data.lights.new('AutoSun', 'SUN')
light_auto_sun.energy = 3.0
light_auto_sun.angle = 0.0523599
ob_auto_sun = bpy.data.objects.new('AutoSun', light_auto_sun)
scene.collection.objects.link(ob_auto_sun)
ob_auto_sun.rotation_euler = (0.872665, 0.174533, 0.523599)
bpy.context.view_layer.update()
